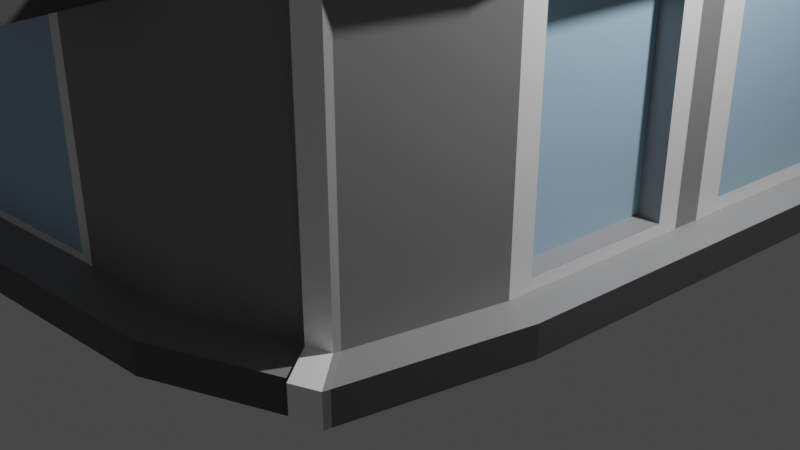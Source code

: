 # Source: house3.blend  (saved by Blender 2.91.10; exported with 4.5.12 LTS)
import bpy
from mathutils import Matrix  # noqa: F401  (used for matrix-valued properties, if any)

bpy.ops.wm.read_factory_settings(use_empty=True)
scene = bpy.context.scene
scene.name = 'Scene'

# ---- collections
col_collection = bpy.data.collections.new('Collection'); scene.collection.children.link(col_collection)

# ---- materials (node trees are filled in below, after node groups)
mat_material = bpy.data.materials.new('Material')
mat_material.alpha_threshold = 0.0
mat_material.use_transparent_shadow = False
mat_material.line_color = (0.0, 0.0, 0.0, 1.0)
mat_material_001 = bpy.data.materials.new('Material.001')
mat_material_001.use_transparent_shadow = False
mat_material_002 = bpy.data.materials.new('Material.002')
mat_material_002.use_transparent_shadow = False
mat_material_003 = bpy.data.materials.new('Material.003')
mat_material_003.use_transparent_shadow = False
mat_material_004 = bpy.data.materials.new('Material.004')
mat_material_004.use_transparent_shadow = False

# ---- material node trees
mat_material.use_nodes = True; mat_material.node_tree.nodes.clear()
_N = mat_material.node_tree.nodes; _L = mat_material.node_tree.links
n0 = _N.new('ShaderNodeOutputMaterial'); n0.name = 'Material Output'; n0.location = (300, 300)
n1 = _N.new('ShaderNodeBsdfPrincipled'); n1.name = 'Principled BSDF'; n1.location = (10, 300)
n1.distribution = 'GGX'
n1.subsurface_method = 'BURLEY'
n1.inputs[0].default_value = (0.287, 0.287, 0.287, 1.0)
n1.inputs[2].default_value = 0.4
n1.inputs[3].default_value = 1.45
n1.inputs[27].default_value = (0.0, 0.0, 0.0, 1.0)
n1.inputs[28].default_value = 1.0
_L.new(n1.outputs[0], n0.inputs[0])
n0.is_active_output = True
mat_material_001.use_nodes = True; mat_material_001.node_tree.nodes.clear()
_N = mat_material_001.node_tree.nodes; _L = mat_material_001.node_tree.links
n0 = _N.new('ShaderNodeBsdfPrincipled'); n0.name = 'Principled BSDF'; n0.location = (10, 300)
n0.distribution = 'GGX'
n0.subsurface_method = 'BURLEY'
n0.inputs[0].default_value = (0.09905, 0.09905, 0.09905, 1.0)
n0.inputs[3].default_value = 1.45
n0.inputs[27].default_value = (0.0, 0.0, 0.0, 1.0)
n0.inputs[28].default_value = 1.0
n1 = _N.new('ShaderNodeOutputMaterial'); n1.name = 'Material Output'; n1.location = (300, 300)
_L.new(n0.outputs[0], n1.inputs[0])
n1.is_active_output = True
mat_material_002.use_nodes = True; mat_material_002.node_tree.nodes.clear()
_N = mat_material_002.node_tree.nodes; _L = mat_material_002.node_tree.links
n0 = _N.new('ShaderNodeBsdfPrincipled'); n0.name = 'Principled BSDF'; n0.location = (10, 300)
n0.distribution = 'GGX'
n0.subsurface_method = 'BURLEY'
n0.inputs[0].default_value = (0.4231, 0.6484, 0.8, 1.0)
n0.inputs[3].default_value = 1.45
n0.inputs[27].default_value = (0.0, 0.0, 0.0, 1.0)
n0.inputs[28].default_value = 1.0
n1 = _N.new('ShaderNodeOutputMaterial'); n1.name = 'Material Output'; n1.location = (300, 300)
_L.new(n0.outputs[0], n1.inputs[0])
n1.is_active_output = True
mat_material_003.use_nodes = True; mat_material_003.node_tree.nodes.clear()
_N = mat_material_003.node_tree.nodes; _L = mat_material_003.node_tree.links
n0 = _N.new('ShaderNodeBsdfPrincipled'); n0.name = 'Principled BSDF'; n0.location = (10, 300)
n0.distribution = 'GGX'
n0.subsurface_method = 'BURLEY'
n0.inputs[0].default_value = (0.1971, 0.1028, 0.05271, 1.0)
n0.inputs[3].default_value = 1.45
n0.inputs[27].default_value = (0.0, 0.0, 0.0, 1.0)
n0.inputs[28].default_value = 1.0
n1 = _N.new('ShaderNodeOutputMaterial'); n1.name = 'Material Output'; n1.location = (300, 300)
_L.new(n0.outputs[0], n1.inputs[0])
n1.is_active_output = True
mat_material_004.use_nodes = True; mat_material_004.node_tree.nodes.clear()
_N = mat_material_004.node_tree.nodes; _L = mat_material_004.node_tree.links
n0 = _N.new('ShaderNodeBsdfPrincipled'); n0.name = 'Principled BSDF'; n0.location = (10, 300)
n0.distribution = 'GGX'
n0.subsurface_method = 'BURLEY'
n0.inputs[0].default_value = (1.0, 1.0, 1.0, 1.0)
n0.inputs[3].default_value = 1.45
n0.inputs[27].default_value = (0.0, 0.0, 0.0, 1.0)
n0.inputs[28].default_value = 1.0
n1 = _N.new('ShaderNodeOutputMaterial'); n1.name = 'Material Output'; n1.location = (300, 300)
_L.new(n0.outputs[0], n1.inputs[0])
n1.is_active_output = True

# ---- world
world_world = bpy.data.worlds.new('World'); scene.world = world_world
world_world.use_nodes = True; world_world.node_tree.nodes.clear()
_N = world_world.node_tree.nodes; _L = world_world.node_tree.links
n0 = _N.new('ShaderNodeOutputWorld'); n0.name = 'World Output'; n0.location = (300, 300)
n1 = _N.new('ShaderNodeBackground'); n1.name = 'Background'; n1.location = (10, 300)
n1.inputs[0].default_value = (0.05088, 0.05088, 0.05088, 1.0)
_L.new(n1.outputs[0], n0.inputs[0])
n0.is_active_output = True
world_world.color = (0.05088, 0.05088, 0.05088)
world_world.use_sun_shadow = False
world_world.sun_shadow_jitter_overblur = 0.0

# ---- cameras
cam_camera = bpy.data.cameras.new('Camera')
cam_camera.clip_end = 100.0
cam_camera.ortho_scale = 7.314

# ---- lights
light_light = bpy.data.lights.new('Light', 'POINT')
light_light.transmission_factor = 0.0
light_light.energy = 1000.0
light_light.shadow_soft_size = 0.1
light_light.shadow_maximum_resolution = 0.006
light_light.use_absolute_resolution = True

# ---- meshes
me_cube = bpy.data.meshes.new('Cube')
me_cube.from_pydata([(0.8199, 0.7448, 1.103), (1.0, 1.0, -1.0), (0.6124, -0.619, 1.0), (0.7363, -0.7368, -1.0), (-0.8473, 0.8473, 1.0), (-1.139, 1.139, -1.0), (-0.8473, -0.8348, 1.0), (-1.139, -1.15, -1.0), (0.4201, 1.139, -1.0), (0.2501, -0.7489, 1.0), (0.3118, -1.037, -1.0), (0.4201, 0.8473, 1.0), (-1.139, -0.4171, -1.0), (0.7232, -0.1849, 1.103), (-0.8473, -0.4171, 1.0), (0.9999, -0.3451, -1.0), (0.2014, -0.1347, -1.0), (0.296, -0.9627, 1.0), (-1.0, -1.0, 1.0), (0.926, -0.3302, 1.0), (0.7883, -0.7861, 1.0), (-1.064, -0.4171, 1.0), (-1.064, 1.064, 1.0), (0.4201, 1.064, 1.0), (1.071, 1.064, 1.0), (0.2689, -0.8367, 2.019), (0.4201, 0.9363, 2.019), (0.7126, -0.2873, 2.019), (-0.9363, -0.4171, 2.019), (-0.9363, -0.9311, 2.019), (0.6846, -0.6876, 2.019), (-0.9363, 0.9363, 2.019), (0.8306, 0.8473, 2.019), (1.071, 1.064, 0.8354), (-1.0, -1.0, 0.8354), (0.7883, -0.7861, 0.8354), (-1.064, 1.064, 0.8354), (0.4201, 1.064, 0.8354), (0.296, -0.9627, 0.8354), (0.926, -0.3302, 0.8354), (-1.064, -0.4171, 0.8354), (0.2824, -0.8996, 1.0), (-1.064, -1.069, 1.0), (0.863, -0.3176, 1.0), (0.7363, -0.7368, 1.0), (-1.0, -0.4171, 1.0), (-1.0, 1.0, 1.0), (0.4201, 1.0, 1.0), (1.0, 1.0, 1.0), (-1.064, -1.069, 0.8354), (-1.0, -0.4171, 0.8354), (0.9913, 0.9166, 0.7515), (0.8702, -0.2483, 0.7658), (0.7363, -0.7368, 0.8354), (0.2824, -0.8996, 0.8354), (-1.0, 1.0, 0.8354), (0.4201, 1.0, 0.8354), (0.2689, -0.8367, 1.83), (0.8199, 0.7448, 1.727), (0.6846, -0.6876, 1.83), (0.7232, -0.1849, 1.727), (-0.8473, -0.4171, 1.83), (-0.9363, 0.9363, 1.83), (-0.9363, -0.9311, 1.83), (0.4201, 0.9363, 1.83), (0.2501, -0.7489, 2.019), (-0.8473, -0.8348, 2.019), (0.8002, -0.3049, 2.019), (0.6124, -0.619, 2.019), (-0.8473, -0.4171, 2.019), (-0.8473, 0.8473, 2.019), (0.4201, 0.8473, 2.019), (0.9293, 0.9363, 2.019), (0.4201, 0.8473, 1.83), (0.9293, 0.9363, 1.83), (-0.8473, 0.8473, 1.83), (-0.8473, -0.8348, 1.83), (-0.9363, -0.4171, 1.83), (0.2501, -0.7489, 1.83), (0.8002, -0.3049, 1.83), (0.6124, -0.619, 1.83), (0.8306, 0.8473, 1.0), (0.7126, -0.2873, 1.0), (0.8306, 0.8473, 1.83), (0.7126, -0.2873, 1.83), (0.6795, 0.7546, 1.103), (0.5828, -0.1751, 1.103), (0.6795, 0.7546, 1.727), (0.5828, -0.1751, 1.727), (-1.0, 0.2175, 1.0), (1.063, 0.2581, -1.0), (-1.139, 0.2175, -1.0), (0.9243, 0.2725, 1.0), (0.2993, 0.3735, -1.0), (-0.8473, 0.1491, 1.0), (0.7654, 0.2208, 1.0), (-0.8473, 0.1491, 2.019), (0.7654, 0.2208, 2.019), (0.9172, 0.2033, 0.7658), (-1.0, 0.2175, 0.8354), (-1.064, 0.2461, 1.0), (0.9909, 0.2941, 1.0), (0.9909, 0.2941, 0.8354), (-1.064, 0.2461, 0.8354), (0.7654, 0.2208, 1.83), (-0.8473, 0.1491, 1.83), (-0.9363, 0.1889, 2.019), (0.858, 0.2509, 2.019), (0.858, 0.2509, 1.83), (-0.9363, 0.1889, 1.83), (0.7665, 0.2315, 1.103), (0.7665, 0.2315, 1.727), (0.6261, 0.2413, 1.103), (0.6261, 0.2413, 1.727), (-1.0, 0.309, 1.0), (1.071, 0.3431, -1.0), (-0.8473, 0.2307, 1.0), (-0.8473, 0.2307, 2.019), (-1.0, 0.309, 0.8354), (-1.064, 0.3417, 1.0), (-1.064, 0.3417, 0.8354), (-0.8473, 0.2307, 1.83), (-0.9363, 0.2763, 2.019), (-0.9363, 0.2763, 1.83), (-1.139, 0.309, -1.0), (0.9332, 0.3575, 1.0), (0.3134, 0.4467, -1.0), (0.773, 0.294, 1.0), (0.773, 0.294, 2.019), (0.9419, 0.4409, 0.7515), (1.0, 0.3841, 1.0), (1.0, 0.3841, 0.8354), (0.773, 0.294, 1.83), (0.8664, 0.331, 2.019), (0.8664, 0.331, 1.83), (0.7728, 0.2915, 1.103), (0.7728, 0.2915, 1.727), (0.6323, 0.3013, 1.103), (0.6323, 0.3013, 1.727), (0.759, 0.2924, 1.103), (0.7527, 0.2324, 1.103), (0.759, 0.2924, 1.727), (0.7527, 0.2324, 1.727), (0.9913, 0.9166, -0.7289), (0.7363, -0.7368, -0.8128), (-1.0, 1.0, -0.8128), (0.4201, 1.0, -0.8128), (0.2824, -0.8996, -0.8128), (0.8702, -0.2483, -0.7432), (-1.0, -0.4171, -0.8128), (-1.139, -1.15, -0.8128), (-1.0, 0.2175, -0.8128), (0.9172, 0.2033, -0.7432), (0.9419, 0.4409, -0.7289), (-1.0, 0.309, -0.8128), (-1.0, -0.4171, -1.0), (-1.0, -1.0, -1.0), (0.4201, 1.0, -1.0), (-1.0, 1.0, -1.0), (0.2824, -0.8996, -1.0), (0.8492, -0.844, -1.0), (0.9332, 0.3575, -1.0), (1.154, 1.139, -1.0), (-1.0, 0.2175, -1.0), (0.863, -0.3176, -1.0), (0.9243, 0.2725, -1.0), (-1.0, 0.309, -1.0), (-1.139, 0.2175, -0.8128), (-1.139, 0.309, -0.8128), (1.154, 1.139, -0.8128), (1.071, 0.3431, -0.8128), (1.063, 0.2581, -0.8128), (-1.139, -0.4171, -0.8128), (0.3118, -1.037, -0.8128), (-1.0, -1.0, -0.8128), (-1.139, 1.139, -0.8128), (0.9999, -0.3451, -0.8128), (0.8492, -0.844, -0.8128), (0.4201, 1.139, -0.8128), (0.2501, -0.7489, 2.019), (-0.8473, -0.8348, 2.019), (0.7126, -0.2873, 2.019), (0.6124, -0.619, 2.019), (-0.8473, 0.2307, 2.019), (-0.8473, 0.8473, 2.019), (0.4201, 0.8473, 2.019), (0.8306, 0.8473, 2.019), (0.7654, 0.2208, 2.019), (-0.8473, -0.4171, 2.019), (-0.8473, 0.1491, 2.019), (0.773, 0.294, 2.019), (0.2014, -0.1347, 1.877), (0.2501, -0.7489, 1.877), (0.2993, 0.3051, 1.877), (0.7126, -0.2873, 1.877), (-0.8473, -0.4171, 1.877), (0.3134, 0.3684, 1.877), (-0.8473, 0.1491, 1.877), (0.7654, 0.2208, 1.877), (0.4201, 0.8473, 1.877), (0.773, 0.294, 1.877), (-0.8473, 0.2307, 1.877), (-0.8473, -0.8348, 1.877), (0.6124, -0.619, 1.877), (-0.8473, 0.8473, 1.877), (0.8306, 0.8473, 1.877), (0.9243, 0.2725, 0.8354), (0.863, -0.3176, 0.8354), (0.863, -0.3176, -0.8128), (0.9243, 0.2725, -0.8128), (0.8284, 0.2095, 0.7658), (0.7815, -0.2422, 0.7658), (0.7815, -0.2422, -0.7432), (0.8284, 0.2095, -0.7432), (1.0, 1.0, 0.8354), (0.9332, 0.3575, 0.8354), (1.0, 1.0, -0.8128), (0.9332, 0.3575, -0.8128), (-1.0, -1.0, 0.6287), (1.0, 1.0, 0.6287), (0.7363, -0.7368, 0.6287), (-1.0, 1.0, 0.6287), (0.4201, 1.0, 0.6287), (0.2824, -0.8996, 0.6287), (0.863, -0.3176, 0.6287), (-1.0, -0.4171, 0.6287), (-1.0, 0.2175, 0.6287), (0.9243, 0.2725, 0.6287), (0.9332, 0.3575, 0.6287), (-1.0, 0.309, 0.6287), (0.8702, -0.2483, 0.5765), (0.9172, 0.2033, 0.5765), (0.7815, -0.2422, 0.5765), (0.8284, 0.2095, 0.5765), (0.9913, 0.9166, 0.5659), (0.9419, 0.4409, 0.5659), (-0.6369, 1.0, -1.0), (-0.6721, -0.9743, 1.0), (-0.6721, -0.9743, -1.0), (-0.6369, 1.0, 1.0), (-0.6928, -0.3449, -1.0), (-0.5667, -0.8129, 1.0), (-0.5232, 0.8473, 1.0), (-0.5667, -0.8129, 2.019), (-0.5232, 0.8473, 2.019), (-0.6369, 1.0, 0.8354), (-0.6721, -0.9743, 0.8354), (-0.7163, -1.042, 1.0), (-0.6845, 1.064, 1.0), (-0.6845, 1.064, 0.8354), (-0.7163, -1.042, 0.8354), (-0.5232, 0.8473, 1.83), (-0.5667, -0.8129, 1.83), (-0.6281, -0.907, 2.019), (-0.5895, 0.9363, 2.019), (-0.5895, 0.9363, 1.83), (-0.6281, -0.907, 1.83), (-0.6678, 0.2574, -1.0), (-0.6642, 0.3442, -1.0), (-0.6284, -0.9709, -0.769), (-0.6369, 1.0, -0.8128), (-0.7404, 1.139, -1.0), (-0.768, -1.121, -1.0), (-0.768, -1.121, -0.8128), (-0.7404, 1.139, -0.8128), (-0.5667, -0.8129, 2.019), (-0.5232, 0.8473, 2.019), (-0.5791, -0.3449, 1.877), (-0.5541, 0.189, 1.877), (-0.5505, 0.2659, 1.877), (-0.5667, -0.8129, 1.877), (-0.5232, 0.8473, 1.877), (-0.6284, -0.9709, 0.5849), (-0.6369, 1.0, 0.6287), (-0.1232, -0.9313, -1.0), (-0.02906, 1.0, 1.0), (0.01925, 0.8473, 1.0), (0.01925, 0.8473, 2.019), (-0.02906, 1.0, 0.8354), (-0.0493, 1.064, 1.0), (-0.0493, 1.064, 0.8354), (0.01925, 0.8473, 1.83), (-0.008901, 0.9363, 2.019), (-0.008901, 0.9363, 1.83), (-0.02906, 1.0, -0.8128), (-0.147, -1.073, -1.0), (-0.07302, 1.139, -0.8128), (0.01925, 0.8473, 2.019), (-0.1302, -0.224, 1.877), (-0.0633, 0.2557, 1.877), (-0.05365, 0.3249, 1.877), (0.01925, 0.8473, 1.877), (-0.02906, 1.0, 0.6287), (-0.02906, 1.0, -1.0), (-0.1232, -0.9313, 1.0), (-0.1785, -0.224, -1.0), (-0.09696, -0.7761, 1.0), (-0.09696, -0.7761, 2.019), (-0.1232, -0.9313, 0.8354), (-0.1342, -0.9964, 1.0), (-0.1342, -0.9964, 0.8354), (-0.09696, -0.7761, 1.83), (-0.1122, -0.8666, 2.019), (-0.1122, -0.8666, 1.83), (-0.1116, 0.3241, -1.0), (-0.102, 0.4031, -1.0), (-0.1668, -0.9348, -0.769), (-0.07302, 1.139, -1.0), (-0.147, -1.073, -0.8128), (-0.09696, -0.7761, 2.019), (-0.09696, -0.7761, 1.877), (-0.1668, -0.9348, 0.5849), (-0.9631, -1.316, 0.6287), (-0.9631, -1.316, 0.8354), (-0.6351, -1.291, 0.8354), (0.3194, -1.216, 0.8354), (0.3194, -1.216, 0.6287), (-0.6351, -1.291, 0.6287), (-0.08622, -1.248, 0.8354), (-0.08622, -1.248, 0.6287), (-0.1232, -0.9313, -0.8128), (-0.6721, -0.9743, -0.8128), (-0.1232, -0.9313, 0.6287), (-0.6721, -0.9743, 0.6287), (0.6614, -0.7637, -1.0), (0.9042, 1.0, 1.0), (0.9042, 1.0, -1.0), (0.6614, -0.7637, 1.0), (0.7537, -0.2873, -1.0), (0.7628, 0.8473, 1.0), (0.5525, -0.6404, 1.0), (0.7628, 0.8473, 2.019), (0.5525, -0.6404, 2.019), (0.6614, -0.7637, 0.8354), (0.9042, 1.0, 0.8354), (0.9635, 1.064, 1.0), (0.707, -0.8153, 1.0), (0.707, -0.8153, 0.8354), (0.9635, 1.064, 0.8354), (0.7628, 0.8473, 1.83), (0.5525, -0.6404, 1.83), (0.8452, 0.9363, 2.019), (0.616, -0.7123, 2.019), (0.8452, 0.9363, 1.83), (0.616, -0.7123, 1.83), (0.8211, 0.2892, -1.0), (0.8308, 0.3722, -1.0), (0.9042, 1.0, -0.8128), (0.6614, -0.7637, -0.8128), (0.7604, -0.8758, -1.0), (1.033, 1.139, -1.0), (1.033, 1.139, -0.8128), (0.7604, -0.8758, -0.8128), (0.7628, 0.8473, 2.019), (0.5525, -0.6404, 2.019), (0.6282, -0.2621, 1.877), (0.6884, 0.2347, 1.877), (0.6971, 0.3063, 1.877), (0.7628, 0.8473, 1.877), (0.5525, -0.6404, 1.877), (0.9042, 1.0, 0.6287), (0.6614, -0.7637, 0.6287), (0.868, -0.8792, -0.7768), (0.868, -0.8792, -0.964), (0.6312, -0.6542, 1.866), (0.6312, -0.6542, 1.036), (0.7552, -0.772, 0.6647), (0.7552, -0.772, -0.7768), (0.7793, -0.911, -0.964), (0.7552, -0.772, 0.8714), (0.5714, -0.6757, 1.036), (0.6802, -0.7989, 0.8714), (0.5714, -0.6757, 1.866), (0.6802, -0.7989, -0.7768), (0.7793, -0.911, -0.7768), (0.6802, -0.7989, 0.6647), (0.6154, -0.6246, 1.046), (0.7393, -0.7424, 1.046), (0.7913, -0.7917, 1.046), (0.7913, -0.7917, 0.881), (0.6644, -0.7693, 1.046), (0.5555, -0.646, 1.046), (0.71, -0.8209, 1.046), (0.71, -0.8209, 0.881)], [], [(109, 77, 28, 106), (250, 247, 42, 49), (120, 119, 22, 36), (328, 164, 3, 324), (39, 19, 20, 35), (338, 335, 24, 33), (280, 279, 23, 37), (295, 16, 159, 274), (337, 336, 17, 38), (344, 59, 30, 342), (134, 74, 72, 133), (304, 93, 16, 295), (102, 101, 19, 39), (345, 165, 164, 328), (49, 42, 21, 40), (59, 79, 67, 30), (241, 6, 18, 237), (82, 2, 44, 43), (116, 4, 46, 114), (329, 81, 48, 325), (330, 9, 41, 327), (276, 11, 47, 275), (95, 82, 43, 92), (6, 14, 45, 18), (309, 179, 192, 310), (117, 96, 197, 201), (353, 71, 199, 358), (181, 97, 198, 194), (303, 57, 25, 302), (77, 63, 29, 28), (255, 62, 31, 254), (343, 64, 26, 341), (218, 34, 50, 225), (231, 98, 210, 233), (361, 333, 54, 223), (292, 278, 56, 222), (360, 334, 214, 219), (224, 207, 53, 220), (229, 118, 55, 221), (218, 323, 317, 312), (299, 17, 41, 294), (20, 19, 43, 44), (100, 21, 45, 89), (335, 23, 47, 325), (44, 2, 376, 377), (248, 22, 46, 239), (130, 24, 48, 125), (21, 42, 18, 45), (49, 40, 50, 34), (102, 39, 207, 206), (337, 38, 54, 333), (280, 37, 56, 278), (338, 33, 214, 334), (39, 35, 53, 207), (120, 36, 55, 118), (250, 49, 34, 246), (329, 11, 73, 339), (242, 4, 75, 251), (14, 6, 76, 61), (296, 9, 78, 301), (2, 82, 84, 80), (111, 60, 88, 113), (348, 352, 374, 373), (94, 14, 61, 105), (302, 25, 65, 297), (30, 67, 27, 182), (106, 28, 69, 189), (341, 26, 185, 331), (342, 30, 182, 332), (254, 31, 184, 244), (133, 72, 186, 190), (28, 29, 180, 69), (343, 74, 83, 339), (283, 64, 73, 281), (63, 77, 61, 76), (256, 63, 76, 252), (79, 59, 80, 84), (108, 79, 84, 104), (344, 57, 78, 340), (123, 62, 75, 121), (110, 13, 82, 95), (58, 0, 81, 83), (13, 60, 84, 82), (136, 58, 83, 132), (137, 85, 87, 138), (0, 58, 87, 85), (60, 13, 86, 88), (135, 0, 85, 137), (13, 110, 112, 86), (86, 112, 113, 88), (60, 111, 104, 84), (135, 110, 95, 127), (77, 109, 105, 61), (134, 108, 104, 132), (67, 107, 187, 27), (122, 106, 189, 183), (116, 94, 105, 121), (136, 111, 113, 138), (40, 103, 99, 50), (131, 102, 206, 215), (19, 101, 92, 43), (119, 100, 89, 114), (225, 50, 99, 226), (228, 215, 206, 227), (97, 128, 200, 198), (70, 117, 201, 204), (127, 95, 92, 125), (14, 94, 89, 45), (346, 161, 165, 345), (131, 130, 101, 102), (305, 126, 93, 304), (79, 108, 107, 67), (40, 21, 100, 103), (123, 109, 106, 122), (62, 123, 122, 31), (293, 157, 126, 305), (33, 24, 130, 131), (326, 1, 161, 346), (81, 127, 125, 48), (266, 70, 204, 271), (96, 188, 195, 197), (234, 51, 129, 235), (22, 119, 114, 46), (33, 131, 215, 214), (58, 136, 138, 87), (4, 116, 121, 75), (31, 122, 183, 184), (74, 134, 132, 83), (0, 135, 127, 81), (110, 135, 137, 112), (113, 112, 140, 142), (111, 136, 132, 104), (109, 123, 121, 105), (107, 133, 190, 187), (103, 120, 118, 99), (101, 130, 125, 92), (226, 99, 118, 229), (94, 116, 114, 89), (108, 134, 133, 107), (103, 100, 119, 120), (140, 139, 141, 142), (138, 113, 142, 141), (137, 138, 141, 139), (112, 137, 139, 140), (91, 167, 168, 124), (162, 169, 170, 115), (115, 170, 171, 90), (12, 172, 167, 91), (262, 263, 150, 7), (124, 168, 175, 5), (15, 176, 177, 160), (350, 351, 169, 162), (307, 286, 178, 8), (349, 352, 173, 10), (90, 171, 176, 15), (7, 150, 172, 12), (7, 12, 155, 156), (307, 8, 157, 293), (349, 10, 159, 324), (162, 115, 161, 1), (350, 162, 1, 326), (262, 7, 156, 238), (12, 91, 163, 155), (15, 160, 3, 164), (90, 15, 164, 165), (91, 124, 166, 163), (115, 90, 165, 161), (124, 5, 158, 166), (168, 167, 151, 154), (170, 169, 216, 217), (171, 170, 217, 209), (167, 172, 149, 151), (308, 173, 147, 320), (175, 168, 154, 145), (177, 176, 208, 144), (351, 178, 146, 347), (264, 175, 145, 260), (177, 144, 367, 362), (176, 171, 209, 208), (172, 150, 174, 149), (265, 66, 180, 243), (181, 68, 182, 27), (117, 70, 184, 183), (353, 32, 186, 331), (354, 179, 65, 332), (287, 71, 185, 277), (97, 181, 27, 187), (66, 188, 69, 180), (188, 96, 189, 69), (128, 97, 187, 190), (96, 117, 183, 189), (32, 128, 190, 186), (267, 195, 202, 270), (355, 191, 192, 359), (356, 193, 191, 355), (268, 197, 195, 267), (269, 201, 197, 268), (357, 196, 193, 356), (358, 199, 196, 357), (271, 204, 201, 269), (188, 66, 202, 195), (354, 68, 203, 359), (128, 32, 205, 200), (68, 181, 194, 203), (52, 98, 206, 207), (230, 52, 207, 224), (231, 152, 209, 227), (152, 148, 208, 209), (233, 210, 211, 232), (98, 52, 211, 210), (148, 152, 213, 212), (230, 148, 212, 232), (129, 51, 214, 215), (234, 143, 216, 219), (235, 129, 215, 228), (143, 153, 217, 216), (153, 235, 228, 217), (51, 234, 219, 214), (52, 230, 232, 211), (213, 233, 232, 212), (98, 231, 227, 206), (148, 230, 224, 208), (151, 226, 229, 154), (143, 234, 235, 153), (217, 228, 227, 209), (149, 225, 226, 151), (321, 323, 218, 174), (154, 229, 221, 145), (208, 224, 220, 144), (347, 360, 219, 216), (284, 292, 222, 146), (348, 361, 223, 147), (152, 231, 233, 213), (174, 218, 225, 149), (145, 221, 273, 260), (306, 311, 272, 259), (291, 271, 269, 290), (290, 269, 268, 289), (289, 268, 267, 288), (288, 267, 270, 310), (70, 266, 244, 184), (309, 265, 243, 297), (286, 264, 260, 284), (150, 263, 321, 174), (285, 262, 238, 274), (5, 261, 236, 158), (5, 175, 264, 261), (285, 308, 263, 262), (287, 266, 271, 291), (158, 236, 258, 166), (166, 258, 257, 163), (303, 256, 252, 301), (62, 255, 251, 75), (282, 254, 244, 277), (29, 253, 243, 180), (6, 241, 252, 76), (276, 242, 251, 281), (300, 250, 246, 298), (36, 249, 245, 55), (279, 248, 239, 275), (42, 247, 237, 18), (323, 322, 319, 317), (221, 55, 245, 273), (283, 255, 254, 282), (63, 256, 253, 29), (66, 265, 270, 202), (4, 242, 239, 46), (296, 241, 237, 294), (163, 257, 240, 155), (155, 240, 238, 156), (36, 22, 248, 249), (300, 299, 247, 250), (38, 17, 299, 300), (9, 296, 294, 41), (64, 283, 282, 26), (322, 223, 316, 319), (23, 279, 275, 47), (38, 300, 298, 54), (11, 276, 281, 73), (26, 282, 277, 185), (57, 303, 301, 78), (71, 287, 291, 199), (10, 173, 308, 285), (10, 285, 274, 159), (178, 286, 284, 146), (179, 309, 297, 65), (191, 288, 310, 192), (193, 289, 288, 191), (196, 290, 289, 193), (199, 291, 290, 196), (147, 223, 322, 320), (260, 273, 292, 284), (266, 287, 277, 244), (263, 308, 320, 321), (261, 307, 293, 236), (261, 264, 286, 307), (236, 293, 305, 258), (258, 305, 304, 257), (255, 283, 281, 251), (253, 302, 297, 243), (241, 296, 301, 252), (249, 280, 278, 245), (247, 299, 294, 237), (273, 245, 278, 292), (256, 303, 302, 253), (265, 309, 310, 270), (242, 276, 275, 239), (257, 304, 295, 240), (240, 295, 274, 238), (249, 248, 279, 280), (317, 314, 313, 312), (319, 318, 314, 317), (316, 315, 318, 319), (54, 298, 318, 315), (298, 246, 314, 318), (34, 218, 312, 313), (223, 54, 315, 316), (246, 34, 313, 314), (306, 259, 321, 320), (272, 311, 322, 323), (259, 272, 323, 321), (311, 306, 320, 322), (53, 333, 371, 369), (146, 222, 360, 347), (179, 354, 359, 192), (205, 358, 357, 200), (200, 357, 356, 198), (198, 356, 355, 194), (194, 355, 359, 203), (68, 354, 332, 182), (71, 353, 331, 185), (173, 352, 348, 147), (169, 351, 347, 216), (8, 350, 326, 157), (160, 349, 324, 3), (80, 340, 372, 364), (8, 178, 351, 350), (157, 326, 346, 126), (126, 346, 345, 93), (59, 344, 340, 80), (64, 343, 339, 73), (25, 342, 332, 65), (72, 341, 331, 186), (9, 330, 340, 78), (81, 329, 339, 83), (37, 338, 334, 56), (35, 337, 333, 53), (17, 336, 327, 41), (24, 335, 325, 48), (222, 56, 334, 360), (361, 348, 373, 375), (74, 343, 341, 72), (32, 353, 358, 205), (2, 330, 381, 376), (11, 329, 325, 47), (93, 345, 328, 16), (57, 344, 342, 25), (327, 336, 382, 380), (37, 23, 335, 338), (16, 328, 324, 159), (370, 365, 364, 372), (374, 362, 367, 373), (367, 366, 375, 373), (363, 362, 374, 368), (366, 369, 371, 375), (349, 160, 363, 368), (2, 80, 364, 365), (160, 177, 362, 363), (220, 53, 369, 366), (330, 2, 365, 370), (352, 349, 368, 374), (333, 361, 375, 371), (340, 330, 370, 372), (144, 220, 366, 367), (382, 378, 377, 380), (376, 381, 380, 377), (379, 378, 382, 383), (20, 44, 377, 378), (337, 35, 379, 383), (336, 337, 383, 382), (35, 20, 378, 379), (330, 327, 380, 381)])
me_cube.polygons.foreach_set('material_index', [1, 1, 1, 0, 1, 1, 1, 0, 1, 1, 1, 0, 1, 0, 1, 1, 0, 0, 0, 0, 0, 0, 0, 0, 0, 0, 0, 0, 1, 1, 1, 1, 0, 0, 0, 0, 0, 0, 0, 0, 0, 0, 0, 0, 0, 0, 0, 0, 0, 0, 0, 0, 0, 0, 0, 0, 0, 0, 0, 0, 0, 0, 0, 0, 0, 0, 0, 0, 0, 0, 0, 0, 0, 0, 0, 0, 0, 0, 0, 0, 4, 4, 4, 4, 2, 0, 0, 0, 0, 2, 4, 4, 0, 0, 0, 0, 0, 0, 0, 0, 0, 0, 0, 0, 0, 0, 0, 0, 0, 1, 0, 1, 1, 1, 1, 0, 1, 0, 0, 0, 0, 2, 0, 0, 0, 0, 0, 0, 4, 0, 3, 4, 0, 0, 0, 0, 0, 0, 1, 1, 4, 0, 3, 0, 1, 1, 1, 1, 1, 1, 1, 1, 1, 1, 1, 1, 0, 0, 0, 0, 0, 0, 0, 0, 0, 0, 0, 0, 0, 0, 0, 0, 0, 0, 0, 0, 0, 0, 0, 0, 0, 0, 0, 0, 0, 0, 0, 0, 0, 0, 0, 0, 1, 1, 1, 1, 1, 1, 1, 1, 0, 0, 0, 0, 4, 4, 4, 4, 2, 0, 0, 0, 4, 4, 4, 4, 4, 4, 0, 2, 4, 4, 0, 2, 0, 0, 0, 0, 0, 0, 0, 0, 0, 0, 0, 2, 1, 1, 1, 1, 0, 0, 0, 0, 0, 0, 1, 1, 0, 0, 0, 0, 0, 0, 0, 0, 0, 0, 0, 0, 0, 0, 0, 1, 1, 0, 0, 0, 0, 0, 1, 1, 1, 0, 1, 0, 0, 0, 0, 0, 0, 0, 1, 0, 0, 0, 1, 1, 1, 1, 0, 0, 0, 0, 0, 1, 0, 0, 0, 0, 0, 0, 0, 0, 1, 0, 0, 0, 0, 1, 1, 1, 1, 1, 1, 1, 1, 1, 4, 4, 4, 4, 0, 0, 0, 1, 1, 1, 1, 0, 0, 0, 0, 0, 0, 0, 1, 0, 0, 0, 0, 0, 0, 0, 0, 0, 0, 0, 0, 0, 0, 1, 0, 0, 0, 0, 1, 0, 1, 0, 4, 4, 4, 4, 4, 0, 0, 1, 0, 0, 1, 0, 0, 0, 4, 4, 4, 0, 0, 1, 1, 0])
_uv = me_cube.uv_layers.new(name='UVMap')
_uv.uv.foreach_set('vector', [0.8537, 0.6091, 0.8526, 0.6813, 0.8526, 0.6813, 0.8537, 0.6091, 0.6044, 0.9546, 0.625, 0.9546, 0.625, 1.0, 0.6044, 1.0, 0.6044, 0.1636, 0.625, 0.1636, 0.625, 0.25, 0.6044, 0.25, 0.363, 0.6771, 0.375, 0.6771, 0.375, 0.75, 0.363, 0.75, 0.6044, 0.6771, 0.625, 0.6771, 0.625, 0.75, 0.6044, 0.75, 0.6044, 0.488, 0.625, 0.488, 0.625, 0.5, 0.6044, 0.5, 0.6044, 0.3714, 0.625, 0.3714, 0.625, 0.4275, 0.6044, 0.4275, 0.2464, 0.6771, 0.3025, 0.6771, 0.3025, 0.75, 0.2464, 0.75, 0.6044, 0.762, 0.625, 0.762, 0.625, 0.8225, 0.6044, 0.8225, 0.6559, 0.729, 0.6472, 0.7277, 0.6472, 0.7277, 0.6559, 0.729, 0.6425, 0.5981, 0.6437, 0.5215, 0.6437, 0.5215, 0.6425, 0.5981, 0.2464, 0.5978, 0.3025, 0.5978, 0.3025, 0.6771, 0.2464, 0.6771, 0.6044, 0.5978, 0.625, 0.5978, 0.625, 0.6771, 0.6044, 0.6771, 0.363, 0.5978, 0.375, 0.5978, 0.375, 0.6771, 0.363, 0.6771, 0.6044, 0.0, 0.625, 0.0, 0.625, 0.07286, 0.6044, 0.07286, 0.6472, 0.7277, 0.6413, 0.6787, 0.6413, 0.6787, 0.6472, 0.7277, 0.8142, 0.7327, 0.8535, 0.7317, 0.875, 0.75, 0.8296, 0.75, 0.6413, 0.6787, 0.6472, 0.7277, 0.625, 0.75, 0.625, 0.6771, 0.8539, 0.5987, 0.8551, 0.5201, 0.875, 0.5, 0.875, 0.5864, 0.652, 0.5219, 0.6437, 0.5215, 0.625, 0.5, 0.637, 0.5, 0.6559, 0.729, 0.6997, 0.7355, 0.6975, 0.75, 0.637, 0.75, 0.7447, 0.5229, 0.6936, 0.5241, 0.6975, 0.5, 0.7536, 0.5, 0.6424, 0.6083, 0.6413, 0.6787, 0.625, 0.6771, 0.625, 0.5978, 0.8535, 0.7317, 0.8526, 0.6813, 0.875, 0.6771, 0.875, 0.75, 0.7484, 0.7343, 0.6997, 0.7355, 0.6997, 0.7355, 0.7484, 0.7343, 0.8539, 0.5987, 0.8537, 0.6091, 0.8537, 0.6091, 0.8539, 0.5987, 0.652, 0.5219, 0.6936, 0.5241, 0.6936, 0.5241, 0.652, 0.5219, 0.6413, 0.6787, 0.6424, 0.6083, 0.6424, 0.6083, 0.6413, 0.6787, 0.7484, 0.7343, 0.6997, 0.7355, 0.6997, 0.7355, 0.7484, 0.7343, 0.8526, 0.6813, 0.8535, 0.7317, 0.8535, 0.7317, 0.8526, 0.6813, 0.8138, 0.5211, 0.8551, 0.5201, 0.8551, 0.5201, 0.8138, 0.5211, 0.652, 0.5219, 0.6936, 0.5241, 0.6936, 0.5241, 0.652, 0.5219, 0.5786, 0.0, 0.6044, 0.0, 0.6044, 0.07286, 0.5786, 0.07286, 0.5721, 0.6071, 0.5957, 0.6071, 0.5957, 0.6071, 0.5721, 0.6071, 0.5786, 0.762, 0.6044, 0.762, 0.6044, 0.8225, 0.5786, 0.8225, 0.5786, 0.3714, 0.6044, 0.3714, 0.6044, 0.4275, 0.5786, 0.4275, 0.5786, 0.488, 0.6044, 0.488, 0.6044, 0.5, 0.5786, 0.5, 0.5786, 0.6771, 0.6044, 0.6771, 0.6044, 0.75, 0.5786, 0.75, 0.5786, 0.1636, 0.6044, 0.1636, 0.6044, 0.25, 0.5786, 0.25, 0.5786, 1.0, 0.5786, 0.9546, 0.5786, 0.9546, 0.5786, 1.0, 0.625, 0.8786, 0.625, 0.8225, 0.625, 0.8225, 0.625, 0.8786, 0.625, 0.75, 0.625, 0.6771, 0.625, 0.6771, 0.625, 0.75, 0.625, 0.1522, 0.625, 0.07286, 0.625, 0.07286, 0.625, 0.1522, 0.625, 0.488, 0.625, 0.4275, 0.625, 0.4275, 0.625, 0.488, 0.625, 0.75, 0.6472, 0.7277, 0.6472, 0.7277, 0.625, 0.75, 0.625, 0.2954, 0.625, 0.25, 0.625, 0.25, 0.625, 0.2954, 0.625, 0.5864, 0.625, 0.5, 0.625, 0.5, 0.625, 0.5864, 0.625, 0.07286, 0.625, 0.0, 0.625, 0.0, 0.625, 0.07286, 0.6044, 0.0, 0.6044, 0.07286, 0.6044, 0.07286, 0.6044, 0.0, 0.6044, 0.5978, 0.6044, 0.6771, 0.6044, 0.6771, 0.6044, 0.5978, 0.6044, 0.762, 0.6044, 0.8225, 0.6044, 0.8225, 0.6044, 0.762, 0.6044, 0.3714, 0.6044, 0.4275, 0.6044, 0.4275, 0.6044, 0.3714, 0.6044, 0.488, 0.6044, 0.5, 0.6044, 0.5, 0.6044, 0.488, 0.6044, 0.6771, 0.6044, 0.75, 0.6044, 0.75, 0.6044, 0.6771, 0.6044, 0.1636, 0.6044, 0.25, 0.6044, 0.25, 0.6044, 0.1636, 0.6044, 0.9546, 0.6044, 1.0, 0.6044, 1.0, 0.6044, 0.9546, 0.652, 0.5219, 0.6936, 0.5241, 0.6936, 0.5241, 0.652, 0.5219, 0.8138, 0.5211, 0.8551, 0.5201, 0.8551, 0.5201, 0.8138, 0.5211, 0.8526, 0.6813, 0.8535, 0.7317, 0.8535, 0.7317, 0.8526, 0.6813, 0.7484, 0.7343, 0.6997, 0.7355, 0.6997, 0.7355, 0.7484, 0.7343, 0.6472, 0.7277, 0.6413, 0.6787, 0.6413, 0.6787, 0.6472, 0.7277, 0.6424, 0.6068, 0.6415, 0.6645, 0.6415, 0.6645, 0.6424, 0.6068, 0.3984, 0.762, 0.3984, 0.762, 0.3984, 0.762, 0.3984, 0.762, 0.8537, 0.6091, 0.8526, 0.6813, 0.8526, 0.6813, 0.8537, 0.6091, 0.7484, 0.7343, 0.6997, 0.7355, 0.6997, 0.7355, 0.7484, 0.7343, 0.6472, 0.7277, 0.6413, 0.6787, 0.6413, 0.6787, 0.6472, 0.7277, 0.8537, 0.6091, 0.8526, 0.6813, 0.8526, 0.6813, 0.8537, 0.6091, 0.652, 0.5219, 0.6936, 0.5241, 0.6936, 0.5241, 0.652, 0.5219, 0.6559, 0.729, 0.6472, 0.7277, 0.6472, 0.7277, 0.6559, 0.729, 0.8138, 0.5211, 0.8551, 0.5201, 0.8551, 0.5201, 0.8138, 0.5211, 0.6425, 0.5981, 0.6437, 0.5215, 0.6437, 0.5215, 0.6425, 0.5981, 0.8526, 0.6813, 0.8535, 0.7317, 0.8535, 0.7317, 0.8526, 0.6813, 0.652, 0.5219, 0.6437, 0.5215, 0.6437, 0.5215, 0.652, 0.5219, 0.7447, 0.5229, 0.6936, 0.5241, 0.6936, 0.5241, 0.7447, 0.5229, 0.8535, 0.7317, 0.8526, 0.6813, 0.8526, 0.6813, 0.8535, 0.7317, 0.8142, 0.7327, 0.8535, 0.7317, 0.8535, 0.7317, 0.8142, 0.7327, 0.6413, 0.6787, 0.6472, 0.7277, 0.6472, 0.7277, 0.6413, 0.6787, 0.6424, 0.6083, 0.6413, 0.6787, 0.6413, 0.6787, 0.6424, 0.6083, 0.6559, 0.729, 0.6997, 0.7355, 0.6997, 0.7355, 0.6559, 0.729, 0.8539, 0.5987, 0.8551, 0.5201, 0.8551, 0.5201, 0.8539, 0.5987, 0.6424, 0.6068, 0.6415, 0.6645, 0.6413, 0.6787, 0.6424, 0.6083, 0.6435, 0.5357, 0.6435, 0.5357, 0.6437, 0.5215, 0.6437, 0.5215, 0.6415, 0.6645, 0.6415, 0.6645, 0.6413, 0.6787, 0.6413, 0.6787, 0.6425, 0.5985, 0.6435, 0.5357, 0.6437, 0.5215, 0.6425, 0.5981, 0.6425, 0.5985, 0.6435, 0.5357, 0.6435, 0.5357, 0.6425, 0.5985, 0.6435, 0.5357, 0.6435, 0.5357, 0.6435, 0.5357, 0.6435, 0.5357, 0.6415, 0.6645, 0.6415, 0.6645, 0.6415, 0.6645, 0.6415, 0.6645, 0.6425, 0.5985, 0.6435, 0.5357, 0.6435, 0.5357, 0.6425, 0.5985, 0.6415, 0.6645, 0.6424, 0.6068, 0.6424, 0.6068, 0.6415, 0.6645, 0.6415, 0.6645, 0.6424, 0.6068, 0.6424, 0.6068, 0.6415, 0.6645, 0.6415, 0.6645, 0.6424, 0.6068, 0.6424, 0.6083, 0.6413, 0.6787, 0.6425, 0.5985, 0.6424, 0.6068, 0.6424, 0.6083, 0.6425, 0.5981, 0.8526, 0.6813, 0.8537, 0.6091, 0.8537, 0.6091, 0.8526, 0.6813, 0.6425, 0.5981, 0.6424, 0.6083, 0.6424, 0.6083, 0.6425, 0.5981, 0.6413, 0.6787, 0.6424, 0.6083, 0.6424, 0.6083, 0.6413, 0.6787, 0.8539, 0.5987, 0.8537, 0.6091, 0.8537, 0.6091, 0.8539, 0.5987, 0.8539, 0.5987, 0.8537, 0.6091, 0.8537, 0.6091, 0.8539, 0.5987, 0.6425, 0.5985, 0.6424, 0.6068, 0.6424, 0.6068, 0.6425, 0.5985, 0.6044, 0.07286, 0.6044, 0.1522, 0.6044, 0.1522, 0.6044, 0.07286, 0.6044, 0.5864, 0.6044, 0.5978, 0.6044, 0.5978, 0.6044, 0.5864, 0.625, 0.6771, 0.625, 0.5978, 0.625, 0.5978, 0.625, 0.6771, 0.625, 0.1636, 0.625, 0.1522, 0.625, 0.1522, 0.625, 0.1636, 0.5786, 0.07286, 0.6044, 0.07286, 0.6044, 0.1522, 0.5786, 0.1522, 0.5786, 0.5864, 0.6044, 0.5864, 0.6044, 0.5978, 0.5786, 0.5978, 0.6424, 0.6083, 0.6425, 0.5981, 0.6425, 0.5981, 0.6424, 0.6083, 0.8551, 0.5201, 0.8539, 0.5987, 0.8539, 0.5987, 0.8551, 0.5201, 0.6425, 0.5981, 0.6424, 0.6083, 0.625, 0.5978, 0.625, 0.5864, 0.8526, 0.6813, 0.8537, 0.6091, 0.875, 0.5978, 0.875, 0.6771, 0.363, 0.5864, 0.375, 0.5864, 0.375, 0.5978, 0.363, 0.5978, 0.6044, 0.5864, 0.625, 0.5864, 0.625, 0.5978, 0.6044, 0.5978, 0.2464, 0.5864, 0.3025, 0.5864, 0.3025, 0.5978, 0.2464, 0.5978, 0.6413, 0.6787, 0.6424, 0.6083, 0.6424, 0.6083, 0.6413, 0.6787, 0.6044, 0.07286, 0.625, 0.07286, 0.625, 0.1522, 0.6044, 0.1522, 0.8539, 0.5987, 0.8537, 0.6091, 0.8537, 0.6091, 0.8539, 0.5987, 0.8551, 0.5201, 0.8539, 0.5987, 0.8539, 0.5987, 0.8551, 0.5201, 0.2464, 0.5, 0.3025, 0.5, 0.3025, 0.5864, 0.2464, 0.5864, 0.6044, 0.5, 0.625, 0.5, 0.625, 0.5864, 0.6044, 0.5864, 0.363, 0.5, 0.375, 0.5, 0.375, 0.5864, 0.363, 0.5864, 0.6437, 0.5215, 0.6425, 0.5981, 0.625, 0.5864, 0.625, 0.5, 0.8138, 0.5211, 0.8551, 0.5201, 0.8551, 0.5201, 0.8138, 0.5211, 0.8537, 0.6091, 0.8526, 0.6813, 0.8526, 0.6813, 0.8537, 0.6091, 0.5707, 0.5112, 0.5939, 0.5112, 0.5939, 0.5752, 0.5707, 0.5752, 0.625, 0.25, 0.625, 0.1636, 0.625, 0.1636, 0.625, 0.25, 0.6044, 0.5, 0.6044, 0.5864, 0.6044, 0.5864, 0.6044, 0.5, 0.6435, 0.5357, 0.6425, 0.5985, 0.6425, 0.5985, 0.6435, 0.5357, 0.8551, 0.5201, 0.8539, 0.5987, 0.8539, 0.5987, 0.8551, 0.5201, 0.8551, 0.5201, 0.8539, 0.5987, 0.8539, 0.5987, 0.8551, 0.5201, 0.6437, 0.5215, 0.6425, 0.5981, 0.6425, 0.5981, 0.6437, 0.5215, 0.6435, 0.5357, 0.6425, 0.5985, 0.6425, 0.5981, 0.6437, 0.5215, 0.6424, 0.6068, 0.6425, 0.5985, 0.6425, 0.5985, 0.6424, 0.6068, 0.6424, 0.6068, 0.6424, 0.6068, 0.6424, 0.6068, 0.6424, 0.6068, 0.6424, 0.6068, 0.6425, 0.5985, 0.6425, 0.5981, 0.6424, 0.6083, 0.8537, 0.6091, 0.8539, 0.5987, 0.8539, 0.5987, 0.8537, 0.6091, 0.6424, 0.6083, 0.6425, 0.5981, 0.6425, 0.5981, 0.6424, 0.6083, 0.6044, 0.1522, 0.6044, 0.1636, 0.6044, 0.1636, 0.6044, 0.1522, 0.625, 0.5978, 0.625, 0.5864, 0.625, 0.5864, 0.625, 0.5978, 0.5786, 0.1522, 0.6044, 0.1522, 0.6044, 0.1636, 0.5786, 0.1636, 0.8537, 0.6091, 0.8539, 0.5987, 0.875, 0.5864, 0.875, 0.5978, 0.6424, 0.6083, 0.6425, 0.5981, 0.6425, 0.5981, 0.6424, 0.6083, 0.6044, 0.1522, 0.625, 0.1522, 0.625, 0.1636, 0.6044, 0.1636, 0.6424, 0.6068, 0.6425, 0.5985, 0.6425, 0.5985, 0.6424, 0.6068, 0.6425, 0.5985, 0.6424, 0.6068, 0.6424, 0.6068, 0.6425, 0.5985, 0.6425, 0.5985, 0.6425, 0.5985, 0.6425, 0.5985, 0.6425, 0.5985, 0.6424, 0.6068, 0.6425, 0.5985, 0.6425, 0.5985, 0.6424, 0.6068, 0.375, 0.1522, 0.3984, 0.1522, 0.3984, 0.1636, 0.375, 0.1636, 0.375, 0.5, 0.3984, 0.5, 0.3984, 0.5864, 0.375, 0.5864, 0.375, 0.5864, 0.3984, 0.5864, 0.3984, 0.5978, 0.375, 0.5978, 0.375, 0.07286, 0.3984, 0.07286, 0.3984, 0.1522, 0.375, 0.1522, 0.375, 0.9546, 0.3984, 0.9546, 0.3984, 1.0, 0.375, 1.0, 0.375, 0.1636, 0.3984, 0.1636, 0.3984, 0.25, 0.375, 0.25, 0.375, 0.6771, 0.3984, 0.6771, 0.3984, 0.75, 0.375, 0.75, 0.375, 0.488, 0.3984, 0.488, 0.3984, 0.5, 0.375, 0.5, 0.375, 0.3714, 0.3984, 0.3714, 0.3984, 0.4275, 0.375, 0.4275, 0.375, 0.762, 0.3984, 0.762, 0.3984, 0.8225, 0.375, 0.8225, 0.375, 0.5978, 0.3984, 0.5978, 0.3984, 0.6771, 0.375, 0.6771, 0.375, 0.0, 0.3984, 0.0, 0.3984, 0.07286, 0.375, 0.07286, 0.375, 0.0, 0.375, 0.07286, 0.375, 0.07286, 0.375, 0.0, 0.375, 0.3714, 0.375, 0.4275, 0.375, 0.4275, 0.375, 0.3714, 0.375, 0.762, 0.375, 0.8225, 0.375, 0.8225, 0.375, 0.762, 0.375, 0.5, 0.375, 0.5864, 0.375, 0.5864, 0.375, 0.5, 0.375, 0.488, 0.375, 0.5, 0.375, 0.5, 0.375, 0.488, 0.375, 0.9546, 0.375, 1.0, 0.375, 1.0, 0.375, 0.9546, 0.375, 0.07286, 0.375, 0.1522, 0.375, 0.1522, 0.375, 0.07286, 0.375, 0.6771, 0.375, 0.75, 0.375, 0.75, 0.375, 0.6771, 0.375, 0.5978, 0.375, 0.6771, 0.375, 0.6771, 0.375, 0.5978, 0.375, 0.1522, 0.375, 0.1636, 0.375, 0.1636, 0.375, 0.1522, 0.375, 0.5864, 0.375, 0.5978, 0.375, 0.5978, 0.375, 0.5864, 0.375, 0.1636, 0.375, 0.25, 0.375, 0.25, 0.375, 0.1636, 0.3984, 0.1636, 0.3984, 0.1522, 0.3984, 0.1522, 0.3984, 0.1636, 0.3984, 0.5864, 0.3984, 0.5, 0.3984, 0.5, 0.3984, 0.5864, 0.3984, 0.5978, 0.3984, 0.5864, 0.3984, 0.5864, 0.3984, 0.5978, 0.3984, 0.1522, 0.3984, 0.07286, 0.3984, 0.07286, 0.3984, 0.1522, 0.3984, 0.8786, 0.3984, 0.8225, 0.3984, 0.8225, 0.3984, 0.8786, 0.3984, 0.25, 0.3984, 0.1636, 0.3984, 0.1636, 0.3984, 0.25, 0.3984, 0.75, 0.3984, 0.6771, 0.3984, 0.6771, 0.3984, 0.75, 0.3984, 0.488, 0.3984, 0.4275, 0.3984, 0.4275, 0.3984, 0.488, 0.3984, 0.2954, 0.3984, 0.25, 0.3984, 0.25, 0.3984, 0.2954, 0.3984, 0.75, 0.3984, 0.75, 0.3984, 0.75, 0.3984, 0.75, 0.3984, 0.6771, 0.3984, 0.5978, 0.3984, 0.5978, 0.3984, 0.6771, 0.3984, 0.07286, 0.3984, 0.0, 0.3984, 0.0, 0.3984, 0.07286, 0.8142, 0.7327, 0.8535, 0.7317, 0.8535, 0.7317, 0.8142, 0.7327, 0.6413, 0.6787, 0.6472, 0.7277, 0.6472, 0.7277, 0.6413, 0.6787, 0.8539, 0.5987, 0.8551, 0.5201, 0.8551, 0.5201, 0.8539, 0.5987, 0.652, 0.5219, 0.6437, 0.5215, 0.6437, 0.5215, 0.652, 0.5219, 0.6559, 0.729, 0.6997, 0.7355, 0.6997, 0.7355, 0.6559, 0.729, 0.7447, 0.5229, 0.6936, 0.5241, 0.6936, 0.5241, 0.7447, 0.5229, 0.6424, 0.6083, 0.6413, 0.6787, 0.6413, 0.6787, 0.6424, 0.6083, 0.8535, 0.7317, 0.8526, 0.6813, 0.8526, 0.6813, 0.8535, 0.7317, 0.8526, 0.6813, 0.8537, 0.6091, 0.8537, 0.6091, 0.8526, 0.6813, 0.6425, 0.5981, 0.6424, 0.6083, 0.6424, 0.6083, 0.6425, 0.5981, 0.8537, 0.6091, 0.8539, 0.5987, 0.8539, 0.5987, 0.8537, 0.6091, 0.6437, 0.5215, 0.6425, 0.5981, 0.6425, 0.5981, 0.6437, 0.5215, 0.813, 0.6802, 0.8526, 0.6813, 0.8535, 0.7317, 0.8142, 0.7327, 0.6506, 0.6784, 0.6975, 0.6771, 0.6997, 0.7355, 0.6559, 0.729, 0.6512, 0.6083, 0.6957, 0.6086, 0.6975, 0.6771, 0.6506, 0.6784, 0.8133, 0.609, 0.8537, 0.6091, 0.8526, 0.6813, 0.813, 0.6802, 0.8134, 0.5987, 0.8539, 0.5987, 0.8537, 0.6091, 0.8133, 0.609, 0.6513, 0.5982, 0.6955, 0.5987, 0.6957, 0.6086, 0.6512, 0.6083, 0.652, 0.5219, 0.6936, 0.5241, 0.6955, 0.5987, 0.6513, 0.5982, 0.8138, 0.5211, 0.8551, 0.5201, 0.8539, 0.5987, 0.8134, 0.5987, 0.8526, 0.6813, 0.8535, 0.7317, 0.8535, 0.7317, 0.8526, 0.6813, 0.6559, 0.729, 0.6472, 0.7277, 0.6472, 0.7277, 0.6559, 0.729, 0.6425, 0.5981, 0.6437, 0.5215, 0.6437, 0.5215, 0.6425, 0.5981, 0.6472, 0.7277, 0.6413, 0.6787, 0.6413, 0.6787, 0.6472, 0.7277, 0.5957, 0.6678, 0.5957, 0.6071, 0.6044, 0.5978, 0.6044, 0.6771, 0.5721, 0.6678, 0.5957, 0.6678, 0.6044, 0.6771, 0.5786, 0.6771, 0.5721, 0.6071, 0.4071, 0.6071, 0.3984, 0.5978, 0.5786, 0.5978, 0.4071, 0.6071, 0.4071, 0.6678, 0.3984, 0.6771, 0.3984, 0.5978, 0.5721, 0.6071, 0.5957, 0.6071, 0.5957, 0.6678, 0.5721, 0.6678, 0.5957, 0.6071, 0.5957, 0.6678, 0.5957, 0.6678, 0.5957, 0.6071, 0.4071, 0.6678, 0.4071, 0.6071, 0.4071, 0.6071, 0.4071, 0.6678, 0.5721, 0.6678, 0.4071, 0.6678, 0.4071, 0.6678, 0.5721, 0.6678, 0.5939, 0.5752, 0.5939, 0.5112, 0.6044, 0.5, 0.6044, 0.5864, 0.5707, 0.5112, 0.4089, 0.5112, 0.3984, 0.5, 0.5786, 0.5, 0.5707, 0.5752, 0.5939, 0.5752, 0.6044, 0.5864, 0.5786, 0.5864, 0.4089, 0.5112, 0.4089, 0.5752, 0.3984, 0.5864, 0.3984, 0.5, 0.4089, 0.5752, 0.5707, 0.5752, 0.5786, 0.5864, 0.3984, 0.5864, 0.5939, 0.5112, 0.5707, 0.5112, 0.5786, 0.5, 0.6044, 0.5, 0.5957, 0.6678, 0.5721, 0.6678, 0.5721, 0.6678, 0.5957, 0.6678, 0.4071, 0.6071, 0.5721, 0.6071, 0.5721, 0.6678, 0.4071, 0.6678, 0.5957, 0.6071, 0.5721, 0.6071, 0.5786, 0.5978, 0.6044, 0.5978, 0.4071, 0.6678, 0.5721, 0.6678, 0.5786, 0.6771, 0.3984, 0.6771, 0.3984, 0.1522, 0.5786, 0.1522, 0.5786, 0.1636, 0.3984, 0.1636, 0.4089, 0.5112, 0.5707, 0.5112, 0.5707, 0.5752, 0.4089, 0.5752, 0.3984, 0.5864, 0.5786, 0.5864, 0.5786, 0.5978, 0.3984, 0.5978, 0.3984, 0.07286, 0.5786, 0.07286, 0.5786, 0.1522, 0.3984, 0.1522, 0.3984, 0.9546, 0.5786, 0.9546, 0.5786, 1.0, 0.3984, 1.0, 0.3984, 0.1636, 0.5786, 0.1636, 0.5786, 0.25, 0.3984, 0.25, 0.3984, 0.6771, 0.5786, 0.6771, 0.5786, 0.75, 0.3984, 0.75, 0.3984, 0.488, 0.5786, 0.488, 0.5786, 0.5, 0.3984, 0.5, 0.3984, 0.3714, 0.5786, 0.3714, 0.5786, 0.4275, 0.3984, 0.4275, 0.3984, 0.762, 0.5786, 0.762, 0.5786, 0.8225, 0.3984, 0.8225, 0.4071, 0.6071, 0.5721, 0.6071, 0.5721, 0.6071, 0.4071, 0.6071, 0.3984, 0.0, 0.5786, 0.0, 0.5786, 0.07286, 0.3984, 0.07286, 0.3984, 0.25, 0.5786, 0.25, 0.5786, 0.2954, 0.3984, 0.2954, 0.4039, 0.8847, 0.5731, 0.8847, 0.5731, 0.9486, 0.4039, 0.9486, 0.7447, 0.5229, 0.8138, 0.5211, 0.8134, 0.5987, 0.7456, 0.5987, 0.7456, 0.5987, 0.8134, 0.5987, 0.8133, 0.609, 0.7457, 0.6088, 0.7457, 0.6088, 0.8133, 0.609, 0.813, 0.6802, 0.7466, 0.6784, 0.7466, 0.6784, 0.813, 0.6802, 0.8142, 0.7327, 0.7484, 0.7343, 0.8551, 0.5201, 0.8138, 0.5211, 0.8138, 0.5211, 0.8551, 0.5201, 0.7484, 0.7343, 0.8142, 0.7327, 0.8142, 0.7327, 0.7484, 0.7343, 0.3984, 0.3714, 0.3984, 0.2954, 0.3984, 0.2954, 0.3984, 0.3714, 0.3984, 1.0, 0.3984, 0.9546, 0.3984, 0.9546, 0.3984, 1.0, 0.375, 0.8786, 0.375, 0.9546, 0.375, 0.9546, 0.375, 0.8786, 0.375, 0.25, 0.375, 0.2954, 0.375, 0.2954, 0.375, 0.25, 0.375, 0.25, 0.3984, 0.25, 0.3984, 0.2954, 0.375, 0.2954, 0.375, 0.8786, 0.3984, 0.8786, 0.3984, 0.9546, 0.375, 0.9546, 0.7447, 0.5229, 0.8138, 0.5211, 0.8138, 0.5211, 0.7447, 0.5229, 0.125, 0.5, 0.1704, 0.5, 0.1704, 0.5864, 0.125, 0.5864, 0.125, 0.5864, 0.1704, 0.5864, 0.1704, 0.5978, 0.125, 0.5978, 0.7484, 0.7343, 0.8142, 0.7327, 0.8142, 0.7327, 0.7484, 0.7343, 0.8551, 0.5201, 0.8138, 0.5211, 0.8138, 0.5211, 0.8551, 0.5201, 0.7447, 0.5229, 0.8138, 0.5211, 0.8138, 0.5211, 0.7447, 0.5229, 0.8535, 0.7317, 0.8142, 0.7327, 0.8142, 0.7327, 0.8535, 0.7317, 0.8535, 0.7317, 0.8142, 0.7327, 0.8142, 0.7327, 0.8535, 0.7317, 0.7447, 0.5229, 0.8138, 0.5211, 0.8138, 0.5211, 0.7447, 0.5229, 0.6044, 0.8786, 0.6044, 0.9546, 0.6044, 0.9546, 0.6044, 0.8786, 0.6044, 0.25, 0.6044, 0.2954, 0.6044, 0.2954, 0.6044, 0.25, 0.625, 0.3714, 0.625, 0.2954, 0.625, 0.2954, 0.625, 0.3714, 0.625, 1.0, 0.625, 0.9546, 0.625, 0.9546, 0.625, 1.0, 0.5786, 0.9546, 0.5786, 0.8786, 0.5786, 0.8786, 0.5786, 0.9546, 0.5786, 0.25, 0.6044, 0.25, 0.6044, 0.2954, 0.5786, 0.2954, 0.7447, 0.5229, 0.8138, 0.5211, 0.8138, 0.5211, 0.7447, 0.5229, 0.8535, 0.7317, 0.8142, 0.7327, 0.8142, 0.7327, 0.8535, 0.7317, 0.8535, 0.7317, 0.8142, 0.7327, 0.8142, 0.7327, 0.8535, 0.7317, 0.8551, 0.5201, 0.8138, 0.5211, 0.8296, 0.5, 0.875, 0.5, 0.7484, 0.7343, 0.8142, 0.7327, 0.8296, 0.75, 0.7536, 0.75, 0.125, 0.5978, 0.1704, 0.5978, 0.1704, 0.6771, 0.125, 0.6771, 0.125, 0.6771, 0.1704, 0.6771, 0.1704, 0.75, 0.125, 0.75, 0.6044, 0.25, 0.625, 0.25, 0.625, 0.2954, 0.6044, 0.2954, 0.6044, 0.8786, 0.625, 0.8786, 0.625, 0.9546, 0.6044, 0.9546, 0.6044, 0.8225, 0.625, 0.8225, 0.625, 0.8786, 0.6044, 0.8786, 0.6997, 0.7355, 0.7484, 0.7343, 0.7536, 0.75, 0.6975, 0.75, 0.6936, 0.5241, 0.7447, 0.5229, 0.7447, 0.5229, 0.6936, 0.5241, 0.5786, 0.8786, 0.5786, 0.8225, 0.5786, 0.8225, 0.5786, 0.8786, 0.625, 0.4275, 0.625, 0.3714, 0.625, 0.3714, 0.625, 0.4275, 0.6044, 0.8225, 0.6044, 0.8786, 0.6044, 0.8786, 0.6044, 0.8225, 0.6936, 0.5241, 0.7447, 0.5229, 0.7447, 0.5229, 0.6936, 0.5241, 0.6936, 0.5241, 0.7447, 0.5229, 0.7447, 0.5229, 0.6936, 0.5241, 0.6997, 0.7355, 0.7484, 0.7343, 0.7484, 0.7343, 0.6997, 0.7355, 0.6936, 0.5241, 0.7447, 0.5229, 0.7447, 0.5229, 0.6936, 0.5241, 0.375, 0.8225, 0.3984, 0.8225, 0.3984, 0.8786, 0.375, 0.8786, 0.375, 0.8225, 0.375, 0.8786, 0.375, 0.8786, 0.375, 0.8225, 0.3984, 0.4275, 0.3984, 0.3714, 0.3984, 0.3714, 0.3984, 0.4275, 0.6997, 0.7355, 0.7484, 0.7343, 0.7484, 0.7343, 0.6997, 0.7355, 0.6975, 0.6771, 0.7466, 0.6784, 0.7484, 0.7343, 0.6997, 0.7355, 0.6957, 0.6086, 0.7457, 0.6088, 0.7466, 0.6784, 0.6975, 0.6771, 0.6955, 0.5987, 0.7456, 0.5987, 0.7457, 0.6088, 0.6957, 0.6086, 0.6936, 0.5241, 0.7447, 0.5229, 0.7456, 0.5987, 0.6955, 0.5987, 0.3984, 0.8225, 0.5786, 0.8225, 0.5786, 0.8786, 0.3984, 0.8786, 0.3984, 0.2954, 0.5786, 0.2954, 0.5786, 0.3714, 0.3984, 0.3714, 0.8138, 0.5211, 0.7447, 0.5229, 0.7447, 0.5229, 0.8138, 0.5211, 0.3984, 0.9546, 0.3984, 0.8786, 0.3984, 0.8786, 0.3984, 0.9546, 0.375, 0.2954, 0.375, 0.3714, 0.375, 0.3714, 0.375, 0.2954, 0.375, 0.2954, 0.3984, 0.2954, 0.3984, 0.3714, 0.375, 0.3714, 0.1704, 0.5, 0.2464, 0.5, 0.2464, 0.5864, 0.1704, 0.5864, 0.1704, 0.5864, 0.2464, 0.5864, 0.2464, 0.5978, 0.1704, 0.5978, 0.8138, 0.5211, 0.7447, 0.5229, 0.7447, 0.5229, 0.8138, 0.5211, 0.8142, 0.7327, 0.7484, 0.7343, 0.7484, 0.7343, 0.8142, 0.7327, 0.8142, 0.7327, 0.7484, 0.7343, 0.7484, 0.7343, 0.8142, 0.7327, 0.6044, 0.2954, 0.6044, 0.3714, 0.6044, 0.3714, 0.6044, 0.2954, 0.625, 0.9546, 0.625, 0.8786, 0.625, 0.8786, 0.625, 0.9546, 0.5786, 0.2954, 0.6044, 0.2954, 0.6044, 0.3714, 0.5786, 0.3714, 0.8142, 0.7327, 0.7484, 0.7343, 0.7484, 0.7343, 0.8142, 0.7327, 0.8142, 0.7327, 0.7484, 0.7343, 0.7484, 0.7343, 0.8142, 0.7327, 0.8138, 0.5211, 0.7447, 0.5229, 0.7536, 0.5, 0.8296, 0.5, 0.1704, 0.5978, 0.2464, 0.5978, 0.2464, 0.6771, 0.1704, 0.6771, 0.1704, 0.6771, 0.2464, 0.6771, 0.2464, 0.75, 0.1704, 0.75, 0.6044, 0.2954, 0.625, 0.2954, 0.625, 0.3714, 0.6044, 0.3714, 0.5786, 0.9546, 0.6044, 0.9546, 0.6044, 1.0, 0.5786, 1.0, 0.5786, 0.8786, 0.6044, 0.8786, 0.6044, 0.9546, 0.5786, 0.9546, 0.5786, 0.8225, 0.6044, 0.8225, 0.6044, 0.8786, 0.5786, 0.8786, 0.6044, 0.8225, 0.6044, 0.8786, 0.6044, 0.8786, 0.6044, 0.8225, 0.6044, 0.8786, 0.6044, 0.9546, 0.6044, 0.9546, 0.6044, 0.8786, 0.6044, 0.0, 0.5786, 0.0, 0.5786, 0.0, 0.6044, 0.0, 0.5786, 0.8225, 0.6044, 0.8225, 0.6044, 0.8225, 0.5786, 0.8225, 0.6044, 0.9546, 0.6044, 1.0, 0.6044, 1.0, 0.6044, 0.9546, 0.4039, 0.8847, 0.4039, 0.9486, 0.3984, 0.9546, 0.3984, 0.8786, 0.5731, 0.9486, 0.5731, 0.8847, 0.5786, 0.8786, 0.5786, 0.9546, 0.4039, 0.9486, 0.5731, 0.9486, 0.5786, 0.9546, 0.3984, 0.9546, 0.5731, 0.8847, 0.4039, 0.8847, 0.3984, 0.8786, 0.5786, 0.8786, 0.6044, 0.75, 0.6044, 0.762, 0.6044, 0.762, 0.6044, 0.75, 0.3984, 0.4275, 0.5786, 0.4275, 0.5786, 0.488, 0.3984, 0.488, 0.6997, 0.7355, 0.6559, 0.729, 0.6559, 0.729, 0.6997, 0.7355, 0.6437, 0.5215, 0.652, 0.5219, 0.6513, 0.5982, 0.6425, 0.5981, 0.6425, 0.5981, 0.6513, 0.5982, 0.6512, 0.6083, 0.6424, 0.6083, 0.6424, 0.6083, 0.6512, 0.6083, 0.6506, 0.6784, 0.6413, 0.6787, 0.6413, 0.6787, 0.6506, 0.6784, 0.6559, 0.729, 0.6472, 0.7277, 0.6472, 0.7277, 0.6559, 0.729, 0.6559, 0.729, 0.6472, 0.7277, 0.6936, 0.5241, 0.652, 0.5219, 0.652, 0.5219, 0.6936, 0.5241, 0.3984, 0.8225, 0.3984, 0.762, 0.3984, 0.762, 0.3984, 0.8225, 0.3984, 0.5, 0.3984, 0.488, 0.3984, 0.488, 0.3984, 0.5, 0.375, 0.4275, 0.375, 0.488, 0.375, 0.488, 0.375, 0.4275, 0.375, 0.75, 0.375, 0.762, 0.375, 0.762, 0.375, 0.75, 0.6472, 0.7277, 0.6559, 0.729, 0.6559, 0.729, 0.6472, 0.7277, 0.375, 0.4275, 0.3984, 0.4275, 0.3984, 0.488, 0.375, 0.488, 0.3025, 0.5, 0.363, 0.5, 0.363, 0.5864, 0.3025, 0.5864, 0.3025, 0.5864, 0.363, 0.5864, 0.363, 0.5978, 0.3025, 0.5978, 0.6472, 0.7277, 0.6559, 0.729, 0.6559, 0.729, 0.6472, 0.7277, 0.6936, 0.5241, 0.652, 0.5219, 0.652, 0.5219, 0.6936, 0.5241, 0.6997, 0.7355, 0.6559, 0.729, 0.6559, 0.729, 0.6997, 0.7355, 0.6437, 0.5215, 0.652, 0.5219, 0.652, 0.5219, 0.6437, 0.5215, 0.6997, 0.7355, 0.6559, 0.729, 0.6559, 0.729, 0.6997, 0.7355, 0.6437, 0.5215, 0.652, 0.5219, 0.652, 0.5219, 0.6437, 0.5215, 0.6044, 0.4275, 0.6044, 0.488, 0.6044, 0.488, 0.6044, 0.4275, 0.6044, 0.75, 0.6044, 0.762, 0.6044, 0.762, 0.6044, 0.75, 0.625, 0.8225, 0.625, 0.762, 0.625, 0.762, 0.625, 0.8225, 0.625, 0.5, 0.625, 0.488, 0.625, 0.488, 0.625, 0.5, 0.5786, 0.4275, 0.6044, 0.4275, 0.6044, 0.488, 0.5786, 0.488, 0.5786, 0.762, 0.3984, 0.762, 0.3984, 0.762, 0.5786, 0.762, 0.6437, 0.5215, 0.652, 0.5219, 0.652, 0.5219, 0.6437, 0.5215, 0.6437, 0.5215, 0.652, 0.5219, 0.652, 0.5219, 0.6437, 0.5215, 0.6472, 0.7277, 0.6559, 0.729, 0.6559, 0.729, 0.6472, 0.7277, 0.6936, 0.5241, 0.652, 0.5219, 0.637, 0.5, 0.6975, 0.5, 0.3025, 0.5978, 0.363, 0.5978, 0.363, 0.6771, 0.3025, 0.6771, 0.6997, 0.7355, 0.6559, 0.729, 0.6559, 0.729, 0.6997, 0.7355, 0.625, 0.762, 0.625, 0.762, 0.625, 0.762, 0.625, 0.762, 0.6044, 0.4275, 0.625, 0.4275, 0.625, 0.488, 0.6044, 0.488, 0.3025, 0.6771, 0.363, 0.6771, 0.363, 0.75, 0.3025, 0.75, 0.6559, 0.729, 0.6472, 0.7277, 0.6472, 0.7277, 0.6559, 0.729, 0.3984, 0.762, 0.3984, 0.75, 0.3984, 0.75, 0.3984, 0.762, 0.3984, 0.75, 0.5786, 0.75, 0.5786, 0.762, 0.3984, 0.762, 0.375, 0.75, 0.3984, 0.75, 0.3984, 0.762, 0.375, 0.762, 0.5786, 0.75, 0.6044, 0.75, 0.6044, 0.762, 0.5786, 0.762, 0.375, 0.762, 0.375, 0.75, 0.375, 0.75, 0.375, 0.762, 0.6472, 0.7277, 0.6472, 0.7277, 0.6472, 0.7277, 0.6472, 0.7277, 0.375, 0.75, 0.3984, 0.75, 0.3984, 0.75, 0.375, 0.75, 0.5786, 0.75, 0.6044, 0.75, 0.6044, 0.75, 0.5786, 0.75, 0.6559, 0.729, 0.6472, 0.7277, 0.6472, 0.7277, 0.6559, 0.729, 0.3984, 0.762, 0.375, 0.762, 0.375, 0.762, 0.3984, 0.762, 0.6044, 0.762, 0.5786, 0.762, 0.5786, 0.762, 0.6044, 0.762, 0.6559, 0.729, 0.6559, 0.729, 0.6559, 0.729, 0.6559, 0.729, 0.3984, 0.75, 0.5786, 0.75, 0.5786, 0.75, 0.3984, 0.75, 0.625, 0.762, 0.625, 0.75, 0.625, 0.75, 0.625, 0.762, 0.6472, 0.7277, 0.6559, 0.729, 0.637, 0.75, 0.625, 0.75, 0.6044, 0.75, 0.625, 0.75, 0.625, 0.762, 0.6044, 0.762, 0.625, 0.75, 0.625, 0.75, 0.625, 0.75, 0.625, 0.75, 0.6044, 0.762, 0.6044, 0.75, 0.6044, 0.75, 0.6044, 0.762, 0.625, 0.762, 0.6044, 0.762, 0.6044, 0.762, 0.625, 0.762, 0.6044, 0.75, 0.625, 0.75, 0.625, 0.75, 0.6044, 0.75, 0.6559, 0.729, 0.637, 0.75, 0.637, 0.75, 0.6559, 0.729])
me_cube.materials.append(mat_material)
me_cube.materials.append(mat_material_001)
me_cube.materials.append(mat_material_002)
me_cube.materials.append(mat_material_003)
me_cube.materials.append(mat_material_004)
me_cube.use_remesh_preserve_volume = False
me_cube.use_remesh_preserve_attributes = False
me_cube.use_mirror_vertex_groups = False
me_cube.update()

# ---- objects
ob_cube = bpy.data.objects.new('Cube', me_cube)
ob_light = bpy.data.objects.new('Light', light_light)
ob_camera = bpy.data.objects.new('Camera', cam_camera)

# ---- transforms, parenting, visibility, modifiers, constraints
ob_cube.location = (0.0, 0.0, 1.933)
ob_cube.scale = (2.81, 3.433, 1.75)
ob_cube.lock_rotations_4d = False
ob_cube.empty_display_type = 'ARROWS'
ob_cube.lineart.crease_threshold = 0.0
ob_light.location = (4.076, 1.005, 5.904)
ob_light.rotation_euler = (0.6503, 0.05522, 1.866)
ob_light.lock_rotations_4d = False
ob_light.empty_display_type = 'ARROWS'
ob_light.color = (0.0, 0.0, 0.0, 0.0)
ob_light.lineart.crease_threshold = 0.0
ob_camera.location = (7.359, -6.926, 4.958)
ob_camera.rotation_euler = (1.109, 0.0, 0.8149)
ob_camera.lock_rotations_4d = False
ob_camera.empty_display_type = 'ARROWS'
ob_camera.color = (0.0, 0.0, 0.0, 0.0)
ob_camera.display_type = 'WIRE'
ob_camera.lineart.crease_threshold = 0.0

# ---- collection membership
col_collection.objects.link(ob_cube)
col_collection.objects.link(ob_light)
col_collection.objects.link(ob_camera)

# ---- scene / render settings (as saved in the file)
scene.camera = ob_camera
scene.frame_start = 1; scene.frame_end = 250; scene.frame_set(15)
scene.render.engine = 'BLENDER_EEVEE_NEXT'
scene.cycles.use_denoising = False
scene.cycles.samples = 128
scene.cycles.sampling_pattern = 'TABULATED_SOBOL'
scene.cycles.use_adaptive_sampling = False
scene.cycles.use_light_tree = False
scene.view_settings.view_transform = 'Filmic'
bpy.context.view_layer.update()
